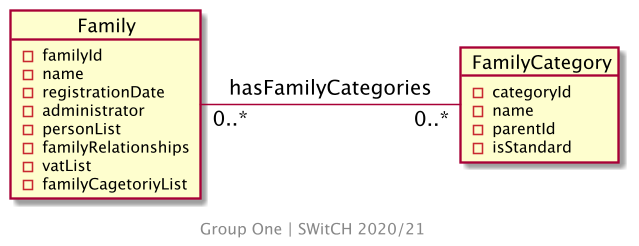

The diagram above was rendered by PlantUML. Its source (embedded in the PNG):
@startuml
skinparam backgroundColor transparent
skinparam Dpi 150
center footer
    Group One | SWitCH 2020/21
end footer
hide methods
object FamilyCategory {
- categoryId
- name
- parentId
- isStandard
}

Family "0..*" - "0..*" FamilyCategory : hasFamilyCategories

object Family {
- familyId
- name
- registrationDate
- administrator
- personList
- familyRelationships
- vatList
- familyCagetoriyList
}
@enduml